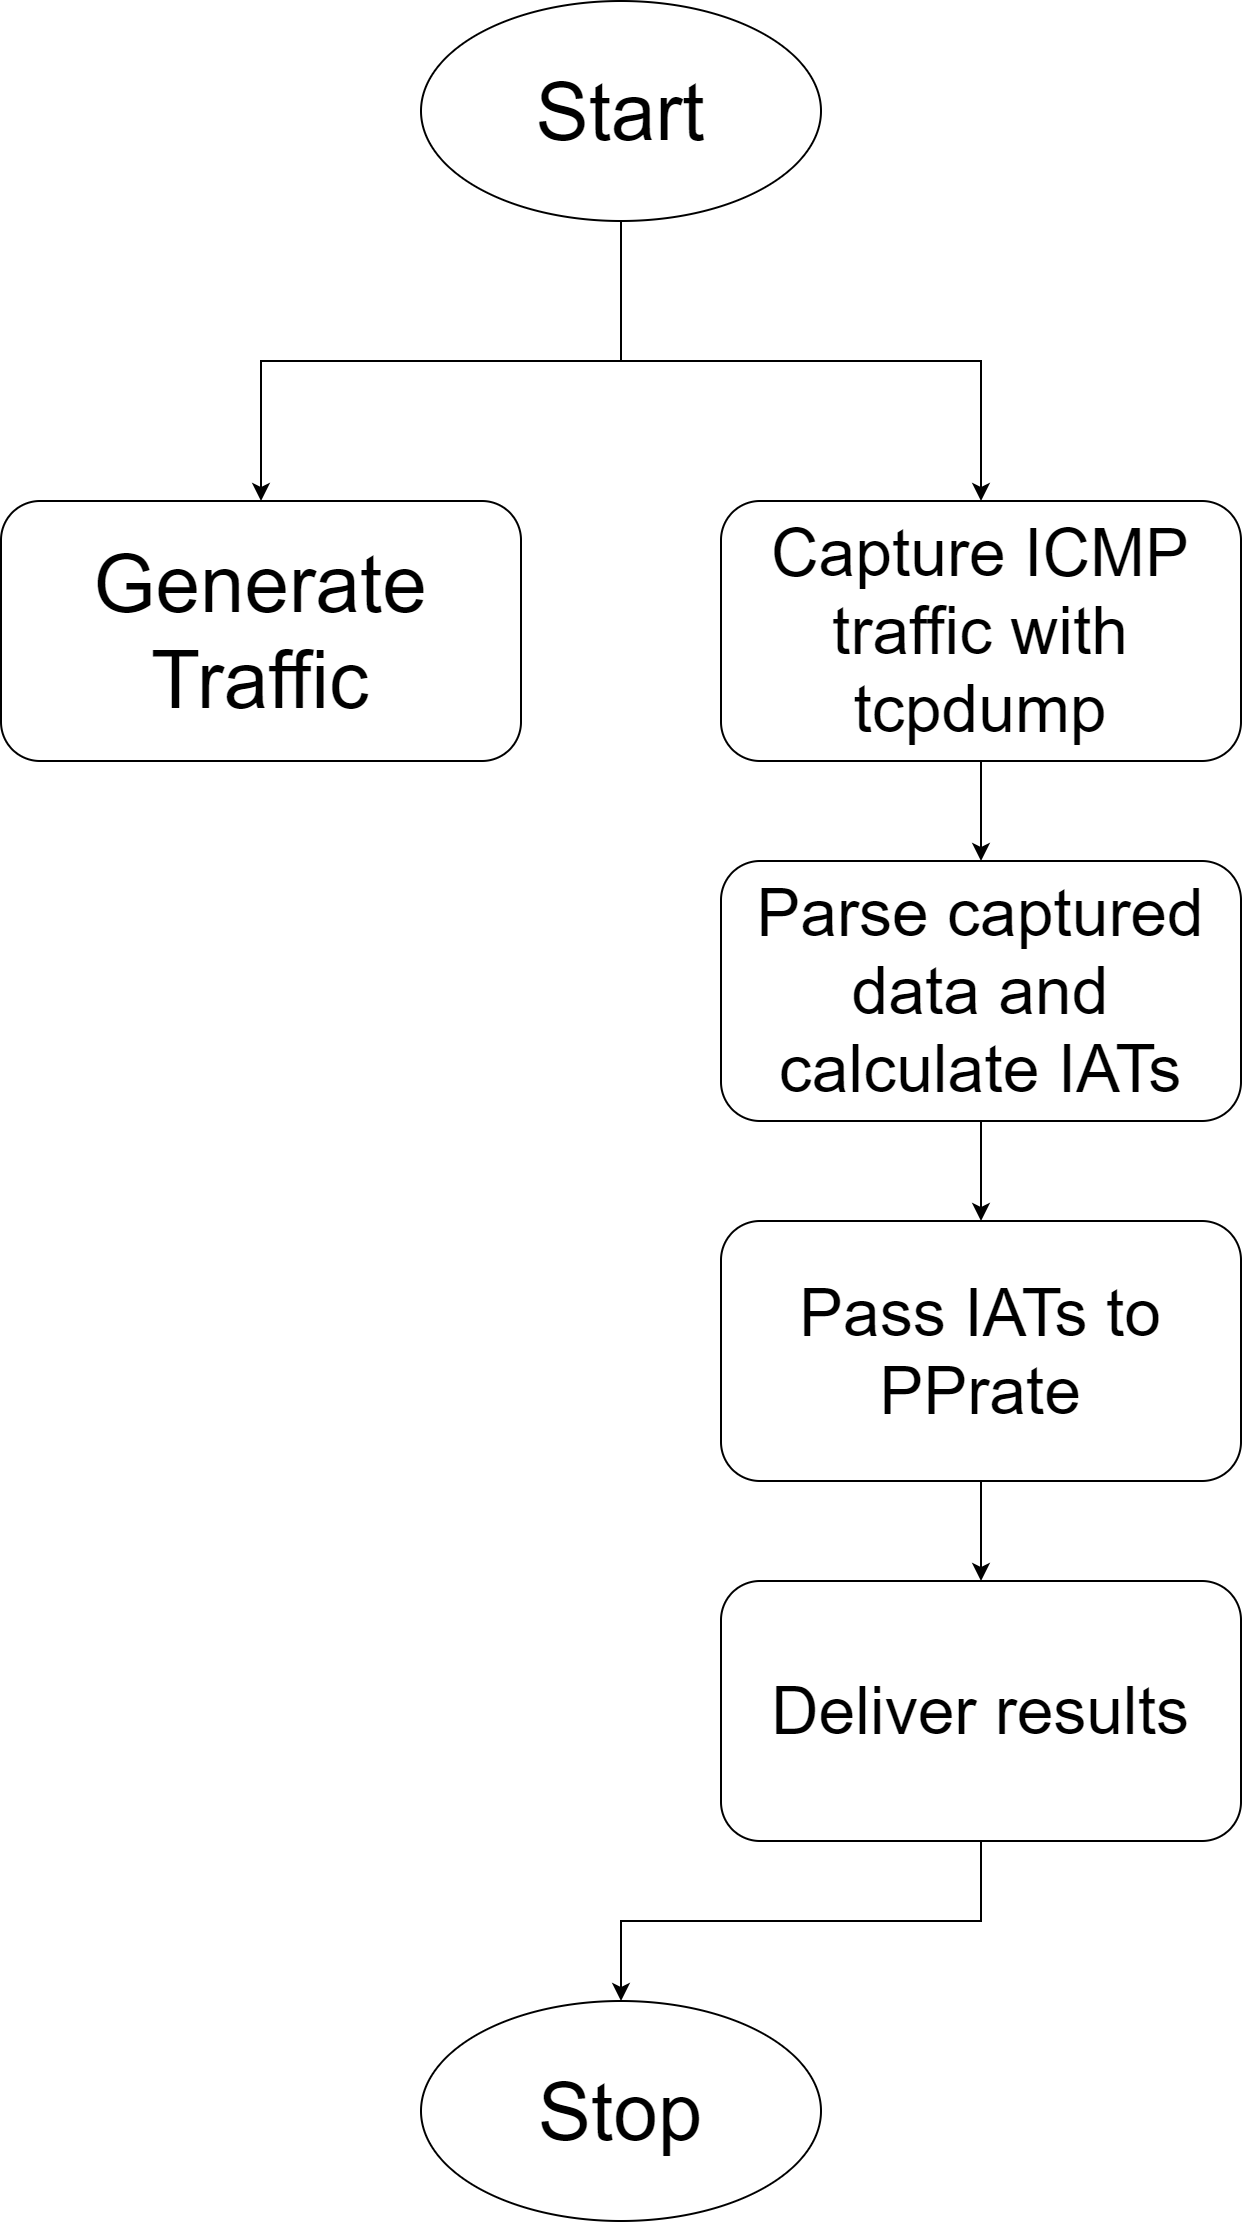

The diagram above was exported from draw.io. Its source (the exported page's mxGraphModel, read from the mxfile embedded in the PNG):
<mxGraphModel dx="2881" dy="1134" grid="1" gridSize="10" guides="1" tooltips="1" connect="1" arrows="1" fold="1" page="1" pageScale="1" pageWidth="850" pageHeight="1100" math="0" shadow="0">
  <root>
    <mxCell id="0" />
    <mxCell id="1" parent="0" />
    <mxCell id="UVgsZcsTuxkMOjsiozTg-1" value="Start" style="ellipse;whiteSpace=wrap;html=1;fontSize=40;" parent="1" vertex="1">
      <mxGeometry x="-370" y="20" width="200" height="110" as="geometry" />
    </mxCell>
    <mxCell id="UVgsZcsTuxkMOjsiozTg-4" value="Generate Traffic" style="rounded=1;whiteSpace=wrap;html=1;fontSize=40;" parent="1" vertex="1">
      <mxGeometry x="-580" y="270" width="260" height="130" as="geometry" />
    </mxCell>
    <mxCell id="7x3THKXi-nv5Jc-Z0HB6-1" value="Capture ICMP traffic with tcpdump" style="rounded=1;whiteSpace=wrap;html=1;fontSize=33;" vertex="1" parent="1">
      <mxGeometry x="-220" y="270" width="260" height="130" as="geometry" />
    </mxCell>
    <mxCell id="7x3THKXi-nv5Jc-Z0HB6-2" value="" style="endArrow=classic;html=1;rounded=0;fontSize=33;exitX=0.5;exitY=1;exitDx=0;exitDy=0;entryX=0.5;entryY=0;entryDx=0;entryDy=0;" edge="1" parent="1" source="UVgsZcsTuxkMOjsiozTg-1" target="UVgsZcsTuxkMOjsiozTg-4">
      <mxGeometry width="50" height="50" relative="1" as="geometry">
        <mxPoint x="-330" y="240" as="sourcePoint" />
        <mxPoint x="-280" y="190" as="targetPoint" />
        <Array as="points">
          <mxPoint x="-270" y="200" />
          <mxPoint x="-450" y="200" />
        </Array>
      </mxGeometry>
    </mxCell>
    <mxCell id="7x3THKXi-nv5Jc-Z0HB6-4" value="" style="endArrow=classic;html=1;rounded=0;fontSize=33;entryX=0.5;entryY=0;entryDx=0;entryDy=0;" edge="1" parent="1" target="7x3THKXi-nv5Jc-Z0HB6-1">
      <mxGeometry width="50" height="50" relative="1" as="geometry">
        <mxPoint x="-270" y="130" as="sourcePoint" />
        <mxPoint x="-100" y="150" as="targetPoint" />
        <Array as="points">
          <mxPoint x="-270" y="200" />
          <mxPoint x="-90" y="200" />
        </Array>
      </mxGeometry>
    </mxCell>
    <mxCell id="7x3THKXi-nv5Jc-Z0HB6-5" value="Parse captured data and calculate IATs" style="rounded=1;whiteSpace=wrap;html=1;fontSize=33;" vertex="1" parent="1">
      <mxGeometry x="-220" y="450" width="260" height="130" as="geometry" />
    </mxCell>
    <mxCell id="7x3THKXi-nv5Jc-Z0HB6-6" value="" style="endArrow=classic;html=1;rounded=0;fontSize=33;exitX=0.5;exitY=1;exitDx=0;exitDy=0;entryX=0.5;entryY=0;entryDx=0;entryDy=0;" edge="1" parent="1" source="7x3THKXi-nv5Jc-Z0HB6-1" target="7x3THKXi-nv5Jc-Z0HB6-5">
      <mxGeometry width="50" height="50" relative="1" as="geometry">
        <mxPoint x="-30" y="740" as="sourcePoint" />
        <mxPoint x="20" y="690" as="targetPoint" />
      </mxGeometry>
    </mxCell>
    <mxCell id="7x3THKXi-nv5Jc-Z0HB6-7" value="Pass IATs to PPrate" style="rounded=1;whiteSpace=wrap;html=1;fontSize=33;" vertex="1" parent="1">
      <mxGeometry x="-220" y="630" width="260" height="130" as="geometry" />
    </mxCell>
    <mxCell id="7x3THKXi-nv5Jc-Z0HB6-8" value="" style="endArrow=classic;html=1;rounded=0;fontSize=33;exitX=0.5;exitY=1;exitDx=0;exitDy=0;entryX=0.5;entryY=0;entryDx=0;entryDy=0;" edge="1" parent="1" source="7x3THKXi-nv5Jc-Z0HB6-5" target="7x3THKXi-nv5Jc-Z0HB6-7">
      <mxGeometry width="50" height="50" relative="1" as="geometry">
        <mxPoint x="-10" y="700" as="sourcePoint" />
        <mxPoint x="40" y="650" as="targetPoint" />
      </mxGeometry>
    </mxCell>
    <mxCell id="7x3THKXi-nv5Jc-Z0HB6-9" value="Deliver results" style="rounded=1;whiteSpace=wrap;html=1;fontSize=33;" vertex="1" parent="1">
      <mxGeometry x="-220" y="810" width="260" height="130" as="geometry" />
    </mxCell>
    <mxCell id="7x3THKXi-nv5Jc-Z0HB6-10" value="" style="endArrow=classic;html=1;rounded=0;fontSize=33;exitX=0.5;exitY=1;exitDx=0;exitDy=0;entryX=0.5;entryY=0;entryDx=0;entryDy=0;" edge="1" parent="1" source="7x3THKXi-nv5Jc-Z0HB6-7" target="7x3THKXi-nv5Jc-Z0HB6-9">
      <mxGeometry width="50" height="50" relative="1" as="geometry">
        <mxPoint x="70" y="830" as="sourcePoint" />
        <mxPoint x="120" y="780" as="targetPoint" />
      </mxGeometry>
    </mxCell>
    <mxCell id="7x3THKXi-nv5Jc-Z0HB6-12" value="Stop" style="ellipse;whiteSpace=wrap;html=1;fontSize=40;" vertex="1" parent="1">
      <mxGeometry x="-370" y="1020" width="200" height="110" as="geometry" />
    </mxCell>
    <mxCell id="7x3THKXi-nv5Jc-Z0HB6-13" value="" style="endArrow=classic;html=1;rounded=0;fontSize=33;exitX=0.5;exitY=1;exitDx=0;exitDy=0;entryX=0.5;entryY=0;entryDx=0;entryDy=0;" edge="1" parent="1" source="7x3THKXi-nv5Jc-Z0HB6-9" target="7x3THKXi-nv5Jc-Z0HB6-12">
      <mxGeometry width="50" height="50" relative="1" as="geometry">
        <mxPoint x="-110" y="1060" as="sourcePoint" />
        <mxPoint x="-60" y="1010" as="targetPoint" />
        <Array as="points">
          <mxPoint x="-90" y="980" />
          <mxPoint x="-270" y="980" />
        </Array>
      </mxGeometry>
    </mxCell>
  </root>
</mxGraphModel>